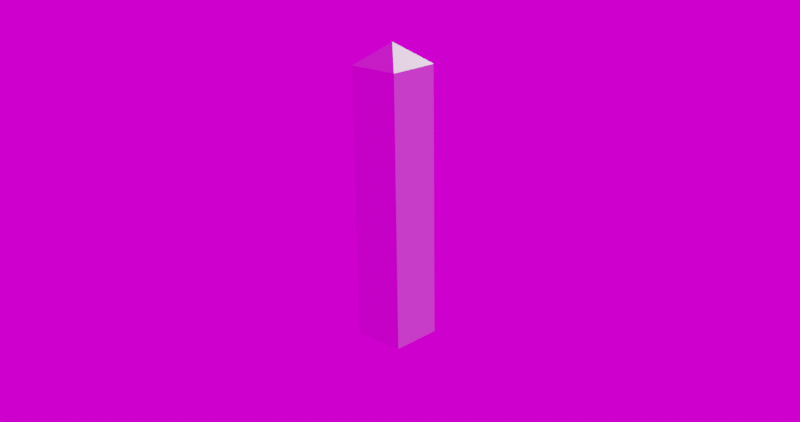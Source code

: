 # Source: protoFencePost.blend  (saved by Blender 4.0.36; exported with 4.5.12 LTS)
import bpy
from mathutils import Matrix  # noqa: F401  (used for matrix-valued properties, if any)

bpy.ops.wm.read_factory_settings(use_empty=True)
scene = bpy.context.scene
scene.name = 'Scene'

# ---- collections
col_collection = bpy.data.collections.new('Collection'); scene.collection.children.link(col_collection)

# ---- images (referenced by path relative to the original .blend; pixels are not part of the script)
import os
ASSET_DIR = os.environ.get("B2B_ASSET_DIR", "")  # directory of the original .blend (textures are referenced by path, not embedded)
HERE = os.path.dirname(os.path.abspath(__file__))  # packed textures are extracted next to this script under _unpacked/

def load_image(name, relpath, width, height, colorspace="sRGB"):
    """Load a texture the original file referenced (path relative to the .blend, or extracted next to this script)."""
    p = next((c for c in (os.path.join(HERE, relpath), os.path.join(ASSET_DIR, relpath)) if relpath and os.path.exists(c)), "")
    if p:
        img = bpy.data.images.load(p, check_existing=True)
        img.name = name
    else:  # same state as the original file: an image datablock whose file is absent (Cycles renders it pink)
        img = bpy.data.images.new(name, width, height)
        img.source = "FILE"
        img.filepath = "//" + (relpath or name)
    img.colorspace_settings.name = colorspace
    return img
img_kloofendal_48d_partly_cloudy_puresky_1k_exr = load_image('kloofendal_48d_partly_cloudy_puresky_1k.exr', 'kloofendal_48d_partly_cloudy_puresky_1k.exr', 1024, 1024, 'Linear Rec.709')

# ---- materials (node trees are filled in below, after node groups)
mat_material_001 = bpy.data.materials.new('Material.001')
mat_material_001.alpha_threshold = 0.0
mat_material_001.use_transparent_shadow = False
mat_material_001.line_color = (0.0, 0.0, 0.0, 1.0)

# ---- node groups
ng_auto_smooth = bpy.data.node_groups.new('Auto Smooth', 'GeometryNodeTree')
_s = ng_auto_smooth.interface.new_socket(name='Geometry', in_out='OUTPUT', socket_type='NodeSocketGeometry')
_s = ng_auto_smooth.interface.new_socket(name='Geometry', in_out='INPUT', socket_type='NodeSocketGeometry')
_s = ng_auto_smooth.interface.new_socket(name='Angle', in_out='INPUT', socket_type='NodeSocketFloat')
_s.subtype = 'ANGLE'
_s.min_value = 0.0
_s.max_value = 3.142
ng_auto_smooth.is_modifier = True
_N = ng_auto_smooth.nodes; _L = ng_auto_smooth.links
n0 = _N.new('NodeGroupOutput'); n0.name = 'Group Output'; n0.location = (480, -100)
n1 = _N.new('NodeGroupInput'); n1.name = 'Group Input'; n1.location = (-420, -300)
n2 = _N.new('NodeGroupInput'); n2.name = 'Group Input.001'; n2.location = (-60, -100)
n3 = _N.new('GeometryNodeSetShadeSmooth'); n3.name = 'Set Shade Smooth'; n3.location = (120, -100)
n3.domain = 'EDGE'
n4 = _N.new('GeometryNodeSetShadeSmooth'); n4.name = 'Set Shade Smooth.001'; n4.location = (300, -100)
n5 = _N.new('GeometryNodeInputMeshEdgeAngle'); n5.name = 'Edge Angle'; n5.location = (-420, -220)
n6 = _N.new('GeometryNodeInputEdgeSmooth'); n6.name = 'Is Edge Smooth'; n6.location = (-60, -160)
n7 = _N.new('GeometryNodeInputShadeSmooth'); n7.name = 'Is Face Smooth'; n7.location = (-240, -340)
n8 = _N.new('FunctionNodeBooleanMath'); n8.name = 'Boolean Math'; n8.location = (-60, -220)
n9 = _N.new('FunctionNodeCompare'); n9.name = 'Compare'; n9.location = (-240, -180)
n9.operation = 'LESS_EQUAL'
_L.new(n5.outputs[0], n9.inputs[0])
_L.new(n4.outputs[0], n0.inputs[0])
_L.new(n1.outputs[1], n9.inputs[1])
_L.new(n9.outputs[0], n8.inputs[0])
_L.new(n7.outputs[0], n8.inputs[1])
_L.new(n2.outputs[0], n3.inputs[0])
_L.new(n6.outputs[0], n3.inputs[1])
_L.new(n3.outputs[0], n4.inputs[0])
_L.new(n8.outputs[0], n3.inputs[2])
n0.is_active_output = True

# ---- material node trees
mat_material_001.use_nodes = True; mat_material_001.node_tree.nodes.clear()
_N = mat_material_001.node_tree.nodes; _L = mat_material_001.node_tree.links
n0 = _N.new('ShaderNodeOutputMaterial'); n0.name = 'Material Output'; n0.location = (300, 300)
n1 = _N.new('ShaderNodeBsdfPrincipled'); n1.name = 'Principled BSDF'; n1.location = (10, 300)
n1.distribution = 'GGX'
n1.subsurface_method = 'RANDOM_WALK_SKIN'
n1.inputs[2].default_value = 0.4
n1.inputs[3].default_value = 1.45
n1.inputs[27].default_value = (0.0, 0.0, 0.0, 1.0)
n1.inputs[28].default_value = 1.0
_L.new(n1.outputs[0], n0.inputs[0])
n0.is_active_output = True

# ---- world
world_world = bpy.data.worlds.new('World'); scene.world = world_world
world_world.use_nodes = True; world_world.node_tree.nodes.clear()
_N = world_world.node_tree.nodes; _L = world_world.node_tree.links
n0 = _N.new('ShaderNodeOutputWorld'); n0.name = 'World Output'; n0.location = (300, 300)
n1 = _N.new('ShaderNodeBackground'); n1.name = 'Background'; n1.location = (10, 300)
n2 = _N.new('ShaderNodeTexEnvironment'); n2.name = 'Environment Texture'; n2.location = (-280, 260)
n2.image = img_kloofendal_48d_partly_cloudy_puresky_1k_exr
_L.new(n1.outputs[0], n0.inputs[0])
_L.new(n2.outputs[0], n1.inputs[0])
n0.is_active_output = True
world_world.color = (0.05088, 0.05088, 0.05088)
world_world.use_sun_shadow = False
world_world.sun_shadow_jitter_overblur = 0.0

# ---- cameras
cam_camera = bpy.data.cameras.new('Camera')

# ---- meshes
me_cube_002 = bpy.data.meshes.new('Cube.002')
me_cube_002.from_pydata([(0.154, 0.3272, 3.355), (0.154, 0.3272, 2.384e-07), (0.154, -0.3272, 3.355), (0.154, -0.3272, 2.384e-07), (-0.154, 0.3272, 3.355), (-0.154, 0.3272, 2.384e-07), (-0.154, -0.3272, 3.355), (-0.154, -0.3272, 2.384e-07), (0.0, 0.0, 3.615)], [], [(0, 4, 8), (3, 2, 6, 7), (7, 6, 4, 5), (5, 1, 3, 7), (1, 0, 2, 3), (5, 4, 0, 1), (6, 2, 8), (4, 6, 8), (2, 0, 8)])
_uv = me_cube_002.uv_layers.new(name='UVMap')
_uv.uv.foreach_set('vector', [0.625, 0.5, 0.625, 0.25, 0.625, 0.5, 0.375, 0.75, 0.625, 0.75, 0.625, 1.0, 0.375, 1.0, 0.375, 0.0, 0.625, 0.0, 0.625, 0.25, 0.375, 0.25, 0.125, 0.5, 0.375, 0.5, 0.375, 0.75, 0.125, 0.75, 0.375, 0.5, 0.625, 0.5, 0.625, 0.75, 0.375, 0.75, 0.375, 0.25, 0.625, 0.25, 0.625, 0.5, 0.375, 0.5, 0.625, 1.0, 0.625, 0.75, 0.625, 1.0, 0.625, 0.25, 0.625, 0.0, 0.625, 0.25, 0.625, 0.75, 0.625, 0.5, 0.625, 0.75])
me_cube_002.materials.append(mat_material_001)
me_cube_002.use_remesh_preserve_volume = False
me_cube_002.use_remesh_preserve_attributes = False
me_cube_002.use_mirror_vertex_groups = False
me_cube_002.update()

# ---- objects
ob_fence = bpy.data.objects.new('fence', me_cube_002)
ob_camera = bpy.data.objects.new('Camera', cam_camera)

# ---- transforms, parenting, visibility, modifiers, constraints
ob_fence.location = (0.0, 0.0, 0.0)
ob_fence.rotation_euler = (0.0, -0.0, 2.308)
ob_fence.scale = (0.8018, 0.3772, 0.3772)
ob_fence.lock_rotations_4d = False
ob_fence.empty_display_type = 'ARROWS'
ob_fence.lineart.crease_threshold = 0.0
_m = ob_fence.modifiers.new('Auto Smooth', 'NODES')
_m.node_group = ng_auto_smooth
_gi = [s.identifier for s in ng_auto_smooth.interface.items_tree if s.item_type == 'SOCKET' and s.in_out == 'INPUT']
_m[_gi[1]] = 0.5236  # Angle
ob_camera.location = (-4.677, 0.3411, 2.278)
ob_camera.rotation_euler = (1.227, 0.01389, 4.63)
ob_camera.scale = (1.0, 1.0, 1.0)

# ---- collection membership
col_collection.objects.link(ob_fence)
col_collection.objects.link(ob_camera)

# ---- scene / render settings (as saved in the file)
scene.camera = ob_camera
scene.frame_start = 1; scene.frame_end = 250; scene.frame_set(1)
scene.render.engine = 'BLENDER_EEVEE_NEXT'
scene.render.resolution_x = 4096
scene.render.resolution_y = 2160
scene.render.use_border = True
scene.cycles.samples = 512
scene.cycles.sampling_pattern = 'TABULATED_SOBOL'
scene.cycles.tile_size = 216
scene.view_settings.look = 'High Contrast'
scene.view_settings.view_transform = 'Filmic'
bpy.context.view_layer.update()

# ---- added for rendering (the .blend has no usable light): sun
light_auto_sun = bpy.data.lights.new('AutoSun', 'SUN')
light_auto_sun.energy = 3.0
light_auto_sun.angle = 0.0523599
ob_auto_sun = bpy.data.objects.new('AutoSun', light_auto_sun)
scene.collection.objects.link(ob_auto_sun)
ob_auto_sun.rotation_euler = (0.872665, 0.174533, 0.523599)
bpy.context.view_layer.update()
